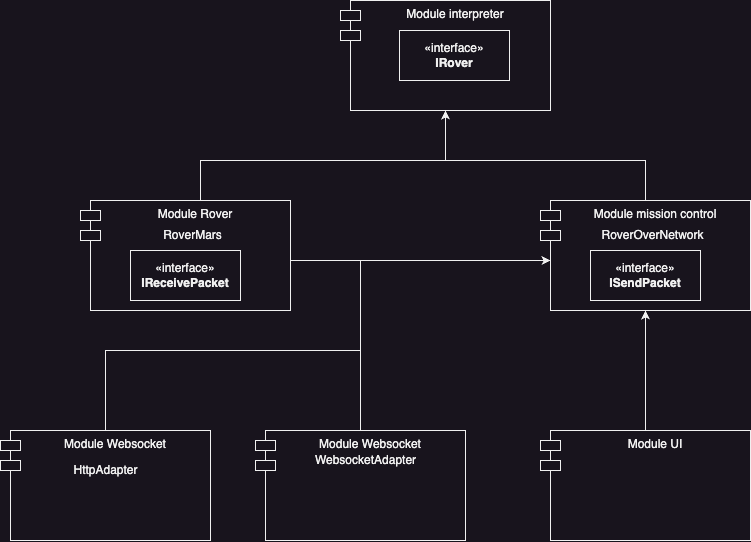

The diagram above was exported from draw.io. Its source (the exported page's mxGraphModel, read from the mxfile embedded in the PNG):
<mxGraphModel dx="2417" dy="880" grid="1" gridSize="10" guides="1" tooltips="1" connect="1" arrows="1" fold="1" page="1" pageScale="1" pageWidth="827" pageHeight="1169" math="0" shadow="0">
  <root>
    <mxCell id="0" />
    <mxCell id="1" parent="0" />
    <mxCell id="JF8DEKMbC5blpj4ZRuY--8" value="Module interpreter" style="shape=module;align=left;spacingLeft=20;align=center;verticalAlign=top;whiteSpace=wrap;html=1;" parent="1" vertex="1">
      <mxGeometry x="300" y="100" width="210" height="110" as="geometry" />
    </mxCell>
    <mxCell id="JF8DEKMbC5blpj4ZRuY--9" value="«interface»&lt;br&gt;&lt;b&gt;IRover&lt;/b&gt;" style="html=1;whiteSpace=wrap;" parent="1" vertex="1">
      <mxGeometry x="359" y="130" width="110" height="50" as="geometry" />
    </mxCell>
    <mxCell id="JF8DEKMbC5blpj4ZRuY--10" value="Module Rover" style="shape=module;align=left;spacingLeft=20;align=center;verticalAlign=top;whiteSpace=wrap;html=1;" parent="1" vertex="1">
      <mxGeometry x="40" y="300" width="210" height="110" as="geometry" />
    </mxCell>
    <mxCell id="JF8DEKMbC5blpj4ZRuY--12" value="" style="endArrow=classic;html=1;rounded=0;entryX=0.5;entryY=1;entryDx=0;entryDy=0;" parent="1" target="JF8DEKMbC5blpj4ZRuY--8" edge="1">
      <mxGeometry width="50" height="50" relative="1" as="geometry">
        <mxPoint x="160" y="300" as="sourcePoint" />
        <mxPoint x="210" y="250" as="targetPoint" />
        <Array as="points">
          <mxPoint x="160" y="260" />
          <mxPoint x="405" y="260" />
        </Array>
      </mxGeometry>
    </mxCell>
    <mxCell id="JF8DEKMbC5blpj4ZRuY--13" value="Module mission control" style="shape=module;align=left;spacingLeft=20;align=center;verticalAlign=top;whiteSpace=wrap;html=1;" parent="1" vertex="1">
      <mxGeometry x="500" y="300" width="210" height="110" as="geometry" />
    </mxCell>
    <mxCell id="JF8DEKMbC5blpj4ZRuY--14" value="«interface»&lt;br&gt;&lt;b&gt;ISendPacket&lt;/b&gt;" style="html=1;whiteSpace=wrap;" parent="1" vertex="1">
      <mxGeometry x="550" y="350" width="110" height="50" as="geometry" />
    </mxCell>
    <mxCell id="JF8DEKMbC5blpj4ZRuY--15" value="RoverOverNetwork" style="text;html=1;strokeColor=none;fillColor=none;align=center;verticalAlign=middle;whiteSpace=wrap;rounded=0;" parent="1" vertex="1">
      <mxGeometry x="550" y="320" width="125" height="30" as="geometry" />
    </mxCell>
    <mxCell id="JF8DEKMbC5blpj4ZRuY--16" value="RoverMars" style="text;html=1;strokeColor=none;fillColor=none;align=center;verticalAlign=middle;whiteSpace=wrap;rounded=0;" parent="1" vertex="1">
      <mxGeometry x="90" y="320" width="125" height="30" as="geometry" />
    </mxCell>
    <mxCell id="JF8DEKMbC5blpj4ZRuY--17" value="" style="endArrow=none;html=1;rounded=0;entryX=0.5;entryY=0;entryDx=0;entryDy=0;" parent="1" target="JF8DEKMbC5blpj4ZRuY--13" edge="1">
      <mxGeometry width="50" height="50" relative="1" as="geometry">
        <mxPoint x="370" y="260" as="sourcePoint" />
        <mxPoint x="600" y="260" as="targetPoint" />
        <Array as="points">
          <mxPoint x="605" y="260" />
        </Array>
      </mxGeometry>
    </mxCell>
    <mxCell id="JF8DEKMbC5blpj4ZRuY--20" value="Module UI" style="shape=module;align=left;spacingLeft=20;align=center;verticalAlign=top;whiteSpace=wrap;html=1;" parent="1" vertex="1">
      <mxGeometry x="500" y="530" width="210" height="110" as="geometry" />
    </mxCell>
    <mxCell id="JF8DEKMbC5blpj4ZRuY--23" value="Module Websocket" style="shape=module;align=left;spacingLeft=20;align=center;verticalAlign=top;whiteSpace=wrap;html=1;" parent="1" vertex="1">
      <mxGeometry x="215" y="530" width="210" height="110" as="geometry" />
    </mxCell>
    <mxCell id="JF8DEKMbC5blpj4ZRuY--24" value="WebsocketAdapter" style="text;html=1;strokeColor=none;fillColor=none;align=center;verticalAlign=middle;whiteSpace=wrap;rounded=0;" parent="1" vertex="1">
      <mxGeometry x="263" y="545" width="125" height="30" as="geometry" />
    </mxCell>
    <mxCell id="JF8DEKMbC5blpj4ZRuY--25" value="" style="endArrow=classic;html=1;rounded=0;exitX=0.5;exitY=0;exitDx=0;exitDy=0;" parent="1" source="JF8DEKMbC5blpj4ZRuY--23" edge="1">
      <mxGeometry width="50" height="50" relative="1" as="geometry">
        <mxPoint x="490" y="360" as="sourcePoint" />
        <mxPoint x="510" y="360" as="targetPoint" />
        <Array as="points">
          <mxPoint x="320" y="360" />
        </Array>
      </mxGeometry>
    </mxCell>
    <mxCell id="JF8DEKMbC5blpj4ZRuY--26" value="" style="endArrow=classic;html=1;rounded=0;exitX=0.5;exitY=0;exitDx=0;exitDy=0;entryX=0.5;entryY=1;entryDx=0;entryDy=0;" parent="1" source="JF8DEKMbC5blpj4ZRuY--20" target="JF8DEKMbC5blpj4ZRuY--13" edge="1">
      <mxGeometry width="50" height="50" relative="1" as="geometry">
        <mxPoint x="490" y="360" as="sourcePoint" />
        <mxPoint x="540" y="310" as="targetPoint" />
      </mxGeometry>
    </mxCell>
    <mxCell id="JF8DEKMbC5blpj4ZRuY--28" value="Module Websocket" style="shape=module;align=left;spacingLeft=20;align=center;verticalAlign=top;whiteSpace=wrap;html=1;" parent="1" vertex="1">
      <mxGeometry x="-40" y="530" width="210" height="110" as="geometry" />
    </mxCell>
    <mxCell id="JF8DEKMbC5blpj4ZRuY--29" value="HttpAdapter" style="text;html=1;strokeColor=none;fillColor=none;align=center;verticalAlign=middle;whiteSpace=wrap;rounded=0;" parent="1" vertex="1">
      <mxGeometry x="2.5" y="555" width="125" height="30" as="geometry" />
    </mxCell>
    <mxCell id="JF8DEKMbC5blpj4ZRuY--30" value="«interface»&lt;br&gt;&lt;b&gt;IReceivePacket&lt;/b&gt;" style="html=1;whiteSpace=wrap;" parent="1" vertex="1">
      <mxGeometry x="90" y="350" width="110" height="50" as="geometry" />
    </mxCell>
    <mxCell id="JF8DEKMbC5blpj4ZRuY--31" value="" style="endArrow=none;html=1;rounded=0;" parent="1" edge="1">
      <mxGeometry width="50" height="50" relative="1" as="geometry">
        <mxPoint x="250" y="360" as="sourcePoint" />
        <mxPoint x="320" y="360" as="targetPoint" />
      </mxGeometry>
    </mxCell>
    <mxCell id="JF8DEKMbC5blpj4ZRuY--32" value="" style="endArrow=none;html=1;rounded=0;exitX=0.5;exitY=0;exitDx=0;exitDy=0;" parent="1" source="JF8DEKMbC5blpj4ZRuY--28" edge="1">
      <mxGeometry width="50" height="50" relative="1" as="geometry">
        <mxPoint x="530" y="390" as="sourcePoint" />
        <mxPoint x="320" y="450" as="targetPoint" />
        <Array as="points">
          <mxPoint x="65" y="450" />
        </Array>
      </mxGeometry>
    </mxCell>
  </root>
</mxGraphModel>